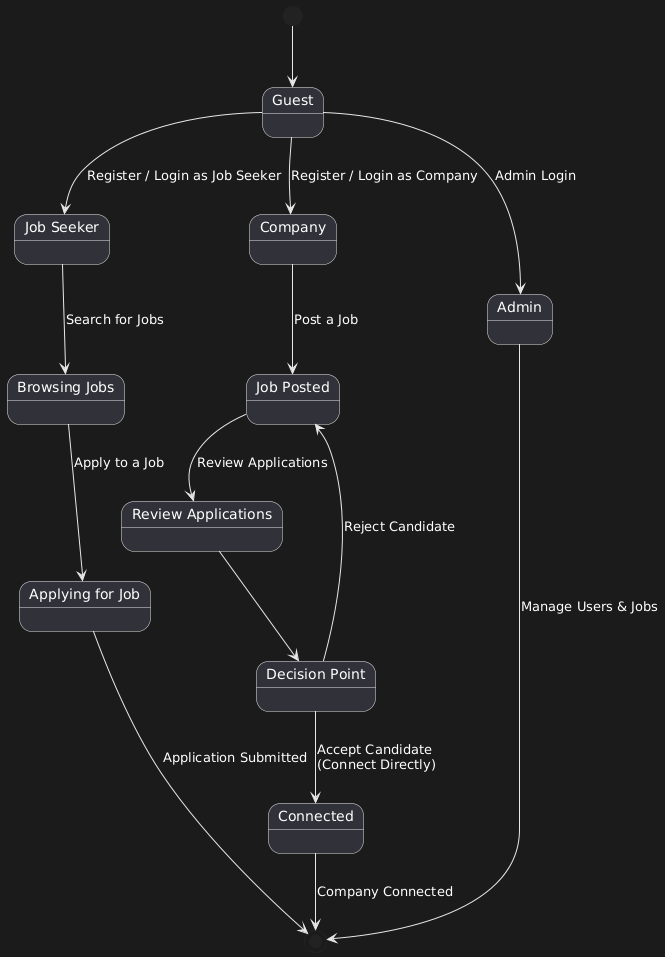

The diagram above was rendered by PlantUML. Its source (embedded in the PNG):
@startuml
state "Guest" as Guest
state "Job Seeker" as JobSeeker
state "Company" as Company
state "Admin" as Admin

state "Browsing Jobs" as Browsing
state "Applying for Job" as Applying
state "Job Posted" as JobPosted
state "Review Applications" as ReviewApplications
state "Connected" as Hired

[*] --> Guest
Guest --> JobSeeker : Register / Login as Job Seeker
Guest --> Company : Register / Login as Company
Guest --> Admin : Admin Login

JobSeeker --> Browsing : Search for Jobs
Browsing --> Applying : Apply to a Job
Applying --> [*] : Application Submitted

Company --> JobPosted : Post a Job
JobPosted --> ReviewApplications : Review Applications

state "Decision Point" as DecisionPoint
ReviewApplications --> DecisionPoint

DecisionPoint --> Hired : Accept Candidate \n(Connect Directly)
DecisionPoint --> JobPosted : Reject Candidate

Hired --> [*] : Company Connected

Admin --> [*] : Manage Users & Jobs
@enduml